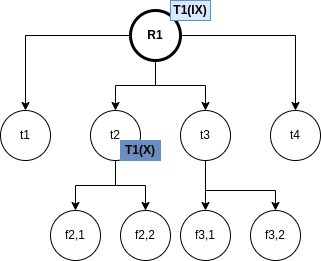

The diagram above was exported from draw.io. Its source (the exported page's mxGraphModel, read from the mxfile embedded in the PNG):
<mxGraphModel dx="992" dy="469" grid="1" gridSize="10" guides="1" tooltips="1" connect="1" arrows="1" fold="1" page="1" pageScale="1" pageWidth="827" pageHeight="1169" math="0" shadow="0">
  <root>
    <mxCell id="0" />
    <mxCell id="1" parent="0" />
    <mxCell id="_LGohG2PFpPowpf4I-oM-6" style="edgeStyle=orthogonalEdgeStyle;rounded=0;orthogonalLoop=1;jettySize=auto;html=1;entryX=0.5;entryY=0;entryDx=0;entryDy=0;" edge="1" parent="1" source="_LGohG2PFpPowpf4I-oM-1" target="_LGohG2PFpPowpf4I-oM-2">
      <mxGeometry relative="1" as="geometry" />
    </mxCell>
    <mxCell id="_LGohG2PFpPowpf4I-oM-7" style="edgeStyle=orthogonalEdgeStyle;rounded=0;orthogonalLoop=1;jettySize=auto;html=1;entryX=0.5;entryY=0;entryDx=0;entryDy=0;" edge="1" parent="1" source="_LGohG2PFpPowpf4I-oM-1" target="_LGohG2PFpPowpf4I-oM-3">
      <mxGeometry relative="1" as="geometry" />
    </mxCell>
    <mxCell id="_LGohG2PFpPowpf4I-oM-8" style="edgeStyle=orthogonalEdgeStyle;rounded=0;orthogonalLoop=1;jettySize=auto;html=1;entryX=0.5;entryY=0;entryDx=0;entryDy=0;" edge="1" parent="1" source="_LGohG2PFpPowpf4I-oM-1" target="_LGohG2PFpPowpf4I-oM-4">
      <mxGeometry relative="1" as="geometry" />
    </mxCell>
    <mxCell id="_LGohG2PFpPowpf4I-oM-9" style="edgeStyle=orthogonalEdgeStyle;rounded=0;orthogonalLoop=1;jettySize=auto;html=1;entryX=0.5;entryY=0;entryDx=0;entryDy=0;" edge="1" parent="1" source="_LGohG2PFpPowpf4I-oM-1" target="_LGohG2PFpPowpf4I-oM-5">
      <mxGeometry relative="1" as="geometry" />
    </mxCell>
    <mxCell id="_LGohG2PFpPowpf4I-oM-1" value="&lt;b&gt;R1&lt;/b&gt;" style="ellipse;whiteSpace=wrap;html=1;aspect=fixed;strokeWidth=3;" vertex="1" parent="1">
      <mxGeometry x="370" y="100" width="50" height="50" as="geometry" />
    </mxCell>
    <mxCell id="_LGohG2PFpPowpf4I-oM-2" value="t1" style="ellipse;whiteSpace=wrap;html=1;aspect=fixed;" vertex="1" parent="1">
      <mxGeometry x="240" y="200" width="50" height="50" as="geometry" />
    </mxCell>
    <mxCell id="_LGohG2PFpPowpf4I-oM-16" style="edgeStyle=orthogonalEdgeStyle;rounded=0;orthogonalLoop=1;jettySize=auto;html=1;entryX=0.5;entryY=0;entryDx=0;entryDy=0;" edge="1" parent="1" source="_LGohG2PFpPowpf4I-oM-3" target="_LGohG2PFpPowpf4I-oM-14">
      <mxGeometry relative="1" as="geometry" />
    </mxCell>
    <mxCell id="_LGohG2PFpPowpf4I-oM-17" style="edgeStyle=orthogonalEdgeStyle;rounded=0;orthogonalLoop=1;jettySize=auto;html=1;entryX=0.5;entryY=0;entryDx=0;entryDy=0;" edge="1" parent="1" source="_LGohG2PFpPowpf4I-oM-3" target="_LGohG2PFpPowpf4I-oM-15">
      <mxGeometry relative="1" as="geometry" />
    </mxCell>
    <mxCell id="_LGohG2PFpPowpf4I-oM-3" value="t2" style="ellipse;whiteSpace=wrap;html=1;aspect=fixed;" vertex="1" parent="1">
      <mxGeometry x="330" y="200" width="50" height="50" as="geometry" />
    </mxCell>
    <mxCell id="_LGohG2PFpPowpf4I-oM-25" style="edgeStyle=orthogonalEdgeStyle;rounded=0;orthogonalLoop=1;jettySize=auto;html=1;entryX=0.5;entryY=0;entryDx=0;entryDy=0;" edge="1" parent="1" source="_LGohG2PFpPowpf4I-oM-4" target="_LGohG2PFpPowpf4I-oM-23">
      <mxGeometry relative="1" as="geometry" />
    </mxCell>
    <mxCell id="_LGohG2PFpPowpf4I-oM-26" style="edgeStyle=orthogonalEdgeStyle;rounded=0;orthogonalLoop=1;jettySize=auto;html=1;entryX=0.5;entryY=0;entryDx=0;entryDy=0;" edge="1" parent="1" source="_LGohG2PFpPowpf4I-oM-4" target="_LGohG2PFpPowpf4I-oM-24">
      <mxGeometry relative="1" as="geometry">
        <Array as="points">
          <mxPoint x="445" y="280" />
          <mxPoint x="515" y="280" />
        </Array>
      </mxGeometry>
    </mxCell>
    <mxCell id="_LGohG2PFpPowpf4I-oM-4" value="t3" style="ellipse;whiteSpace=wrap;html=1;aspect=fixed;" vertex="1" parent="1">
      <mxGeometry x="420" y="200" width="50" height="50" as="geometry" />
    </mxCell>
    <mxCell id="_LGohG2PFpPowpf4I-oM-5" value="t4" style="ellipse;whiteSpace=wrap;html=1;aspect=fixed;" vertex="1" parent="1">
      <mxGeometry x="510" y="200" width="50" height="50" as="geometry" />
    </mxCell>
    <mxCell id="_LGohG2PFpPowpf4I-oM-10" value="&lt;b&gt;T1(IX)&lt;/b&gt;" style="rounded=0;whiteSpace=wrap;html=1;strokeWidth=1;fillColor=#dae8fc;strokeColor=#6c8ebf;" vertex="1" parent="1">
      <mxGeometry x="410" y="90" width="40" height="20" as="geometry" />
    </mxCell>
    <mxCell id="_LGohG2PFpPowpf4I-oM-14" value="f2,1" style="ellipse;whiteSpace=wrap;html=1;aspect=fixed;" vertex="1" parent="1">
      <mxGeometry x="290" y="300" width="50" height="50" as="geometry" />
    </mxCell>
    <mxCell id="_LGohG2PFpPowpf4I-oM-15" value="f2,2" style="ellipse;whiteSpace=wrap;html=1;aspect=fixed;" vertex="1" parent="1">
      <mxGeometry x="360" y="300" width="50" height="50" as="geometry" />
    </mxCell>
    <mxCell id="_LGohG2PFpPowpf4I-oM-18" value="&lt;b&gt;T1(X)&lt;/b&gt;" style="rounded=0;whiteSpace=wrap;html=1;strokeWidth=1;fillColor=#6C8EBF;strokeColor=#6c8ebf;" vertex="1" parent="1">
      <mxGeometry x="360" y="230" width="40" height="20" as="geometry" />
    </mxCell>
    <mxCell id="_LGohG2PFpPowpf4I-oM-23" value="f3,1" style="ellipse;whiteSpace=wrap;html=1;aspect=fixed;" vertex="1" parent="1">
      <mxGeometry x="420" y="300" width="50" height="50" as="geometry" />
    </mxCell>
    <mxCell id="_LGohG2PFpPowpf4I-oM-24" value="f3,2" style="ellipse;whiteSpace=wrap;html=1;aspect=fixed;" vertex="1" parent="1">
      <mxGeometry x="490" y="300" width="50" height="50" as="geometry" />
    </mxCell>
  </root>
</mxGraphModel>